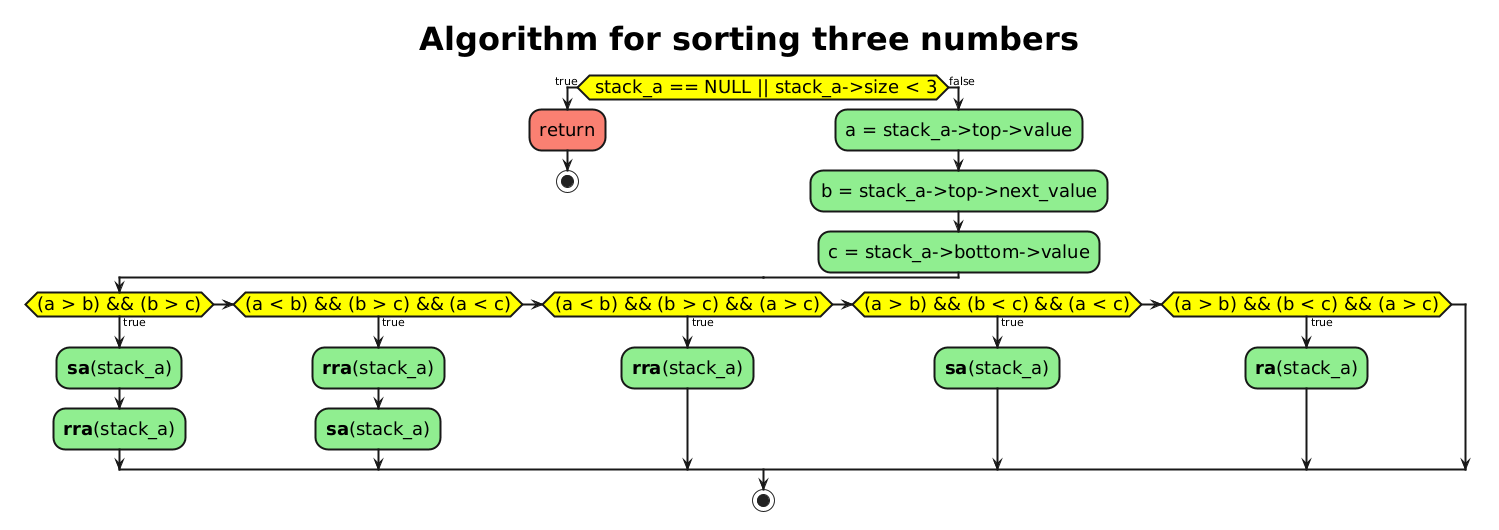

The diagram above was rendered by PlantUML. Its source (embedded in the PNG):
@startuml
skinparam {
ActivityBackgroundColor LightGreen;
ActivityDiamondBackgroundColor yellow;
ActivityFontSize 18;
ActivityBorderThickness 2
title {
FontSize 32
}
}
title Algorithm for sorting three numbers

if ( stack_a == NULL || stack_a->size < 3) is (true) then
    :return; <<#salmon>>
    stop
else (false)
:a = stack_a->top->value;
:b = stack_a->top->next_value;
:c = stack_a->bottom->value;
endif
if ((a > b) && (b > c)) is (true) then
    :**sa**(stack_a);
    :**rra**(stack_a);
else if ((a < b) && (b > c) && (a < c)) is (true)
    :**rra**(stack_a);
    :**sa**(stack_a);
else if ((a < b) && (b > c) && (a > c)) is (true)
    :**rra**(stack_a);
else if ((a > b) && (b < c) && (a < c)) is (true)
    :**sa**(stack_a);
else if ((a > b) && (b < c) && (a > c)) is (true)
    :**ra**(stack_a);

endif
stop
@enduml